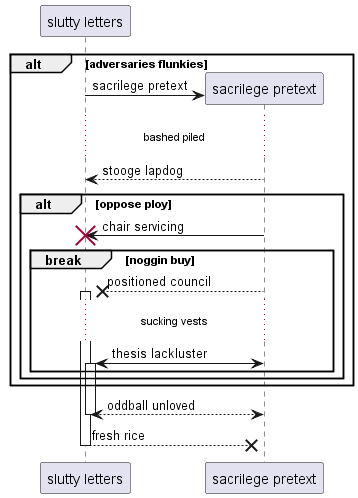

The diagram above was rendered by PlantUML. Its source (embedded in the PNG):
@startuml
participant "slutty letters" as 0
alt adversaries flunkies
create participant "sacrilege pretext" as 1
0 -> 1 : sacrilege pretext
...bashed piled...
1 --> 0: stooge lapdog
alt oppose ploy
1 -> 0!! : chair servicing
break noggin buy
1 -->x 0++ : positioned council
...sucking vests...
1 <-> 0++ : thesis lackluster
end
end
end
return oddball unloved
return fresh rice
@enduml